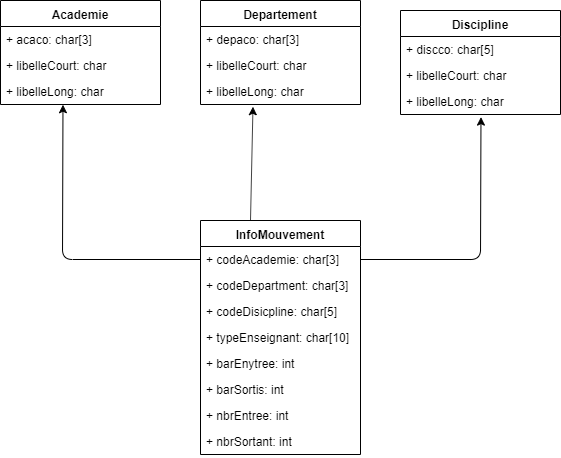

The diagram above was exported from draw.io. Its source (the exported page's mxGraphModel, read from the mxfile embedded in the PNG):
<mxGraphModel dx="580" dy="272" grid="1" gridSize="10" guides="1" tooltips="1" connect="1" arrows="1" fold="1" page="1" pageScale="1" pageWidth="827" pageHeight="1169" math="0" shadow="0">
  <root>
    <mxCell id="0" />
    <mxCell id="1" parent="0" />
    <mxCell id="-WUyymlQdeWLjXc22KZv-1" value="Academie" style="swimlane;fontStyle=1;align=center;verticalAlign=top;childLayout=stackLayout;horizontal=1;startSize=26;horizontalStack=0;resizeParent=1;resizeParentMax=0;resizeLast=0;collapsible=1;marginBottom=0;" vertex="1" parent="1">
      <mxGeometry x="20" y="20" width="160" height="104" as="geometry" />
    </mxCell>
    <mxCell id="-WUyymlQdeWLjXc22KZv-2" value="+ acaco: char[3]" style="text;strokeColor=none;fillColor=none;align=left;verticalAlign=top;spacingLeft=4;spacingRight=4;overflow=hidden;rotatable=0;points=[[0,0.5],[1,0.5]];portConstraint=eastwest;" vertex="1" parent="-WUyymlQdeWLjXc22KZv-1">
      <mxGeometry y="26" width="160" height="26" as="geometry" />
    </mxCell>
    <mxCell id="-WUyymlQdeWLjXc22KZv-5" value="+ libelleCourt: char" style="text;strokeColor=none;fillColor=none;align=left;verticalAlign=top;spacingLeft=4;spacingRight=4;overflow=hidden;rotatable=0;points=[[0,0.5],[1,0.5]];portConstraint=eastwest;" vertex="1" parent="-WUyymlQdeWLjXc22KZv-1">
      <mxGeometry y="52" width="160" height="26" as="geometry" />
    </mxCell>
    <mxCell id="-WUyymlQdeWLjXc22KZv-7" value="+ libelleLong: char" style="text;strokeColor=none;fillColor=none;align=left;verticalAlign=top;spacingLeft=4;spacingRight=4;overflow=hidden;rotatable=0;points=[[0,0.5],[1,0.5]];portConstraint=eastwest;" vertex="1" parent="-WUyymlQdeWLjXc22KZv-1">
      <mxGeometry y="78" width="160" height="26" as="geometry" />
    </mxCell>
    <mxCell id="-WUyymlQdeWLjXc22KZv-8" value="Departement" style="swimlane;fontStyle=1;align=center;verticalAlign=top;childLayout=stackLayout;horizontal=1;startSize=26;horizontalStack=0;resizeParent=1;resizeParentMax=0;resizeLast=0;collapsible=1;marginBottom=0;" vertex="1" parent="1">
      <mxGeometry x="220" y="20" width="160" height="104" as="geometry" />
    </mxCell>
    <mxCell id="-WUyymlQdeWLjXc22KZv-9" value="+ depaco: char[3]" style="text;strokeColor=none;fillColor=none;align=left;verticalAlign=top;spacingLeft=4;spacingRight=4;overflow=hidden;rotatable=0;points=[[0,0.5],[1,0.5]];portConstraint=eastwest;" vertex="1" parent="-WUyymlQdeWLjXc22KZv-8">
      <mxGeometry y="26" width="160" height="26" as="geometry" />
    </mxCell>
    <mxCell id="-WUyymlQdeWLjXc22KZv-10" value="+ libelleCourt: char" style="text;strokeColor=none;fillColor=none;align=left;verticalAlign=top;spacingLeft=4;spacingRight=4;overflow=hidden;rotatable=0;points=[[0,0.5],[1,0.5]];portConstraint=eastwest;" vertex="1" parent="-WUyymlQdeWLjXc22KZv-8">
      <mxGeometry y="52" width="160" height="26" as="geometry" />
    </mxCell>
    <mxCell id="-WUyymlQdeWLjXc22KZv-11" value="+ libelleLong: char" style="text;strokeColor=none;fillColor=none;align=left;verticalAlign=top;spacingLeft=4;spacingRight=4;overflow=hidden;rotatable=0;points=[[0,0.5],[1,0.5]];portConstraint=eastwest;" vertex="1" parent="-WUyymlQdeWLjXc22KZv-8">
      <mxGeometry y="78" width="160" height="26" as="geometry" />
    </mxCell>
    <mxCell id="-WUyymlQdeWLjXc22KZv-12" value="InfoMouvement" style="swimlane;fontStyle=1;align=center;verticalAlign=top;childLayout=stackLayout;horizontal=1;startSize=26;horizontalStack=0;resizeParent=1;resizeParentMax=0;resizeLast=0;collapsible=1;marginBottom=0;" vertex="1" parent="1">
      <mxGeometry x="220" y="240" width="160" height="234" as="geometry" />
    </mxCell>
    <mxCell id="-WUyymlQdeWLjXc22KZv-13" value="+ codeAcademie: char[3]" style="text;strokeColor=none;fillColor=none;align=left;verticalAlign=top;spacingLeft=4;spacingRight=4;overflow=hidden;rotatable=0;points=[[0,0.5],[1,0.5]];portConstraint=eastwest;" vertex="1" parent="-WUyymlQdeWLjXc22KZv-12">
      <mxGeometry y="26" width="160" height="26" as="geometry" />
    </mxCell>
    <mxCell id="-WUyymlQdeWLjXc22KZv-24" value="+ codeDepartment: char[3]" style="text;strokeColor=none;fillColor=none;align=left;verticalAlign=top;spacingLeft=4;spacingRight=4;overflow=hidden;rotatable=0;points=[[0,0.5],[1,0.5]];portConstraint=eastwest;" vertex="1" parent="-WUyymlQdeWLjXc22KZv-12">
      <mxGeometry y="52" width="160" height="26" as="geometry" />
    </mxCell>
    <mxCell id="-WUyymlQdeWLjXc22KZv-25" value="+ codeDisicpline: char[5]" style="text;strokeColor=none;fillColor=none;align=left;verticalAlign=top;spacingLeft=4;spacingRight=4;overflow=hidden;rotatable=0;points=[[0,0.5],[1,0.5]];portConstraint=eastwest;" vertex="1" parent="-WUyymlQdeWLjXc22KZv-12">
      <mxGeometry y="78" width="160" height="26" as="geometry" />
    </mxCell>
    <mxCell id="-WUyymlQdeWLjXc22KZv-28" value="+ typeEnseignant: char[10]" style="text;strokeColor=none;fillColor=none;align=left;verticalAlign=top;spacingLeft=4;spacingRight=4;overflow=hidden;rotatable=0;points=[[0,0.5],[1,0.5]];portConstraint=eastwest;" vertex="1" parent="-WUyymlQdeWLjXc22KZv-12">
      <mxGeometry y="104" width="160" height="26" as="geometry" />
    </mxCell>
    <mxCell id="-WUyymlQdeWLjXc22KZv-14" value="+ barEnytree: int" style="text;strokeColor=none;fillColor=none;align=left;verticalAlign=top;spacingLeft=4;spacingRight=4;overflow=hidden;rotatable=0;points=[[0,0.5],[1,0.5]];portConstraint=eastwest;" vertex="1" parent="-WUyymlQdeWLjXc22KZv-12">
      <mxGeometry y="130" width="160" height="26" as="geometry" />
    </mxCell>
    <mxCell id="-WUyymlQdeWLjXc22KZv-15" value="+ barSortis: int" style="text;strokeColor=none;fillColor=none;align=left;verticalAlign=top;spacingLeft=4;spacingRight=4;overflow=hidden;rotatable=0;points=[[0,0.5],[1,0.5]];portConstraint=eastwest;" vertex="1" parent="-WUyymlQdeWLjXc22KZv-12">
      <mxGeometry y="156" width="160" height="26" as="geometry" />
    </mxCell>
    <mxCell id="-WUyymlQdeWLjXc22KZv-26" value="+ nbrEntree: int" style="text;strokeColor=none;fillColor=none;align=left;verticalAlign=top;spacingLeft=4;spacingRight=4;overflow=hidden;rotatable=0;points=[[0,0.5],[1,0.5]];portConstraint=eastwest;" vertex="1" parent="-WUyymlQdeWLjXc22KZv-12">
      <mxGeometry y="182" width="160" height="26" as="geometry" />
    </mxCell>
    <mxCell id="-WUyymlQdeWLjXc22KZv-27" value="+ nbrSortant: int" style="text;strokeColor=none;fillColor=none;align=left;verticalAlign=top;spacingLeft=4;spacingRight=4;overflow=hidden;rotatable=0;points=[[0,0.5],[1,0.5]];portConstraint=eastwest;" vertex="1" parent="-WUyymlQdeWLjXc22KZv-12">
      <mxGeometry y="208" width="160" height="26" as="geometry" />
    </mxCell>
    <mxCell id="-WUyymlQdeWLjXc22KZv-16" value="Discipline" style="swimlane;fontStyle=1;align=center;verticalAlign=top;childLayout=stackLayout;horizontal=1;startSize=26;horizontalStack=0;resizeParent=1;resizeParentMax=0;resizeLast=0;collapsible=1;marginBottom=0;" vertex="1" parent="1">
      <mxGeometry x="420" y="30" width="160" height="104" as="geometry" />
    </mxCell>
    <mxCell id="-WUyymlQdeWLjXc22KZv-17" value="+ discco: char[5]" style="text;strokeColor=none;fillColor=none;align=left;verticalAlign=top;spacingLeft=4;spacingRight=4;overflow=hidden;rotatable=0;points=[[0,0.5],[1,0.5]];portConstraint=eastwest;" vertex="1" parent="-WUyymlQdeWLjXc22KZv-16">
      <mxGeometry y="26" width="160" height="26" as="geometry" />
    </mxCell>
    <mxCell id="-WUyymlQdeWLjXc22KZv-18" value="+ libelleCourt: char" style="text;strokeColor=none;fillColor=none;align=left;verticalAlign=top;spacingLeft=4;spacingRight=4;overflow=hidden;rotatable=0;points=[[0,0.5],[1,0.5]];portConstraint=eastwest;" vertex="1" parent="-WUyymlQdeWLjXc22KZv-16">
      <mxGeometry y="52" width="160" height="26" as="geometry" />
    </mxCell>
    <mxCell id="-WUyymlQdeWLjXc22KZv-19" value="+ libelleLong: char" style="text;strokeColor=none;fillColor=none;align=left;verticalAlign=top;spacingLeft=4;spacingRight=4;overflow=hidden;rotatable=0;points=[[0,0.5],[1,0.5]];portConstraint=eastwest;" vertex="1" parent="-WUyymlQdeWLjXc22KZv-16">
      <mxGeometry y="78" width="160" height="26" as="geometry" />
    </mxCell>
    <mxCell id="-WUyymlQdeWLjXc22KZv-21" value="" style="endArrow=classic;html=1;entryX=0.328;entryY=1.085;entryDx=0;entryDy=0;entryPerimeter=0;" edge="1" parent="1" target="-WUyymlQdeWLjXc22KZv-11">
      <mxGeometry width="50" height="50" relative="1" as="geometry">
        <mxPoint x="270" y="240" as="sourcePoint" />
        <mxPoint x="320" y="190" as="targetPoint" />
      </mxGeometry>
    </mxCell>
    <mxCell id="-WUyymlQdeWLjXc22KZv-22" value="" style="endArrow=classic;html=1;entryX=0.503;entryY=1.1;entryDx=0;entryDy=0;entryPerimeter=0;exitX=1;exitY=0.5;exitDx=0;exitDy=0;" edge="1" parent="1" source="-WUyymlQdeWLjXc22KZv-13" target="-WUyymlQdeWLjXc22KZv-19">
      <mxGeometry width="50" height="50" relative="1" as="geometry">
        <mxPoint x="280" y="250" as="sourcePoint" />
        <mxPoint x="282.48" y="136.20999999999998" as="targetPoint" />
        <Array as="points">
          <mxPoint x="500" y="279" />
        </Array>
      </mxGeometry>
    </mxCell>
    <mxCell id="-WUyymlQdeWLjXc22KZv-23" value="" style="endArrow=classic;html=1;entryX=0.328;entryY=1.085;entryDx=0;entryDy=0;entryPerimeter=0;exitX=0;exitY=0.5;exitDx=0;exitDy=0;" edge="1" parent="1" source="-WUyymlQdeWLjXc22KZv-13">
      <mxGeometry width="50" height="50" relative="1" as="geometry">
        <mxPoint x="80" y="238" as="sourcePoint" />
        <mxPoint x="82.48000000000002" y="124.20999999999998" as="targetPoint" />
        <Array as="points">
          <mxPoint x="82" y="279" />
        </Array>
      </mxGeometry>
    </mxCell>
  </root>
</mxGraphModel>